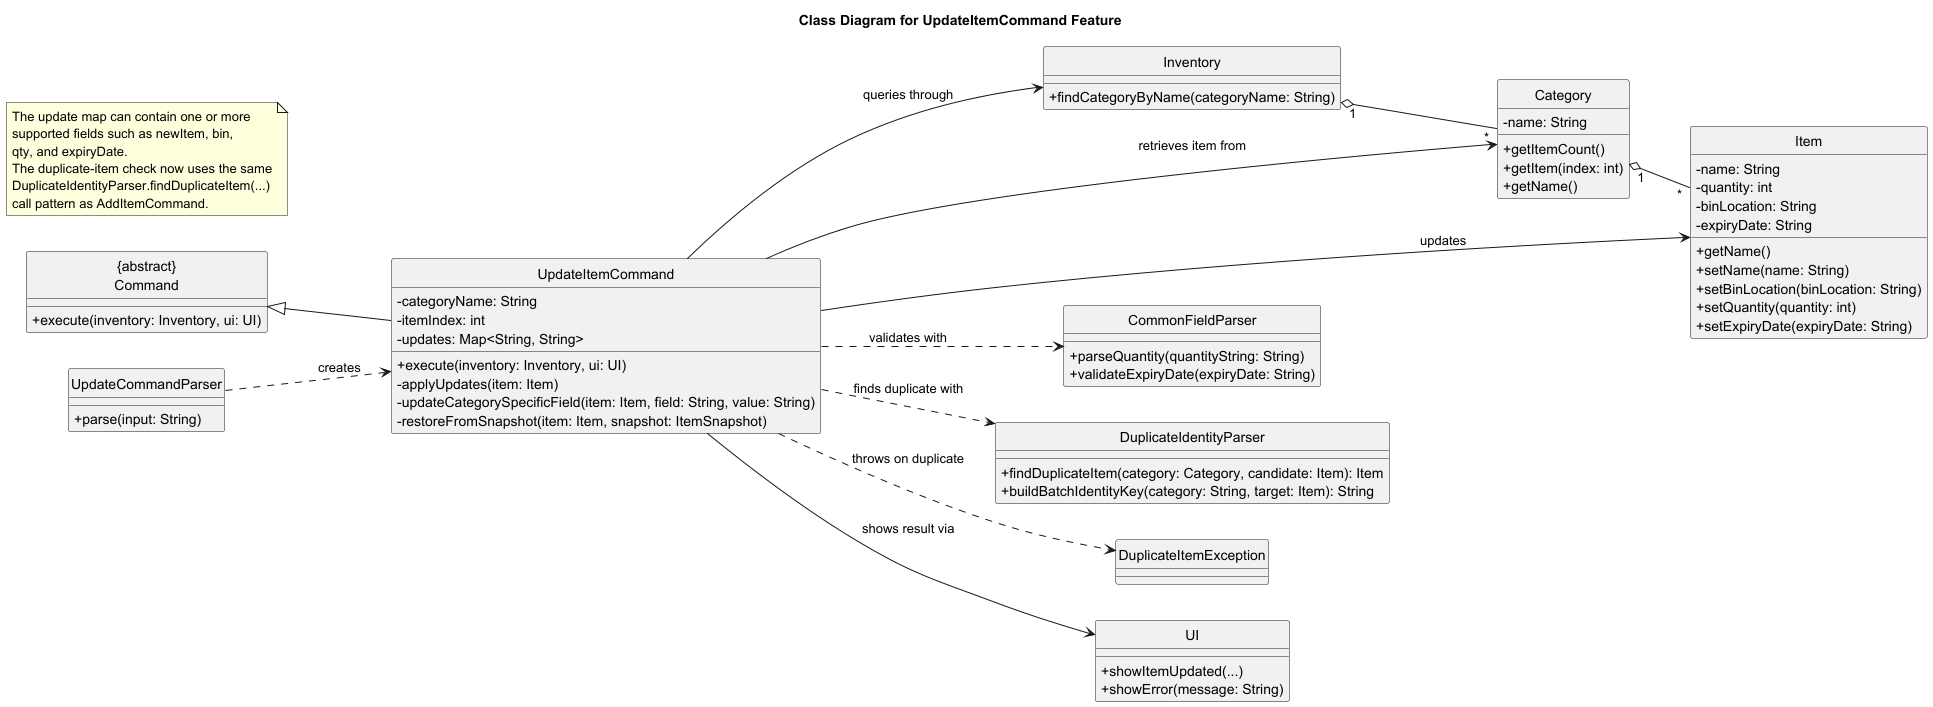

The diagram above was rendered by PlantUML. Its source (embedded in the PNG):
@startuml
title Class Diagram for UpdateItemCommand Feature
skinparam classAttributeIconSize 0
hide circle
left to right direction

class "{abstract}\nCommand" as Command {
  + execute(inventory: Inventory, ui: UI)
}

class UpdateCommandParser {
  + parse(input: String)
}

class UpdateItemCommand {
  - categoryName: String
  - itemIndex: int
  - updates: Map<String, String>
  + execute(inventory: Inventory, ui: UI)
  - applyUpdates(item: Item)
  - updateCategorySpecificField(item: Item, field: String, value: String)
  - restoreFromSnapshot(item: Item, snapshot: ItemSnapshot)
}

class Inventory {
  + findCategoryByName(categoryName: String)
}

class Category {
  - name: String
  + getItemCount()
  + getItem(index: int)
  + getName()
}

class Item {
  - name: String
  - quantity: int
  - binLocation: String
  - expiryDate: String
  + getName()
  + setName(name: String)
  + setBinLocation(binLocation: String)
  + setQuantity(quantity: int)
  + setExpiryDate(expiryDate: String)
}

class CommonFieldParser {
  + parseQuantity(quantityString: String)
  + validateExpiryDate(expiryDate: String)
}

class DuplicateIdentityParser {
  + findDuplicateItem(category: Category, candidate: Item): Item
  + buildBatchIdentityKey(category: String, target: Item): String
}

class DuplicateItemException

class UI {
  + showItemUpdated(...)
  + showError(message: String)
}

note as N1
  The update map can contain one or more
  supported fields such as newItem, bin,
  qty, and expiryDate.
  The duplicate-item check now uses the same
  DuplicateIdentityParser.findDuplicateItem(...)
  call pattern as AddItemCommand.
end note

Command <|-- UpdateItemCommand
UpdateCommandParser ..> UpdateItemCommand : creates
UpdateItemCommand --> Inventory : queries through
UpdateItemCommand --> Category : retrieves item from
UpdateItemCommand --> Item : updates
UpdateItemCommand ..> CommonFieldParser : validates with
UpdateItemCommand ..> DuplicateIdentityParser : finds duplicate with
UpdateItemCommand ..> DuplicateItemException : throws on duplicate
UpdateItemCommand --> UI : shows result via
Inventory "1" o-- "*" Category
Category "1" o-- "*" Item
@enduml